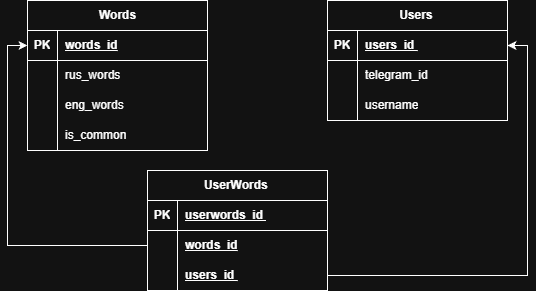

The diagram above was exported from draw.io. Its source (the exported page's mxGraphModel, read from the mxfile embedded in the PNG):
<mxGraphModel dx="1378" dy="792" grid="1" gridSize="10" guides="1" tooltips="1" connect="1" arrows="1" fold="1" page="1" pageScale="1" pageWidth="827" pageHeight="1169" math="0" shadow="0">
  <root>
    <mxCell id="0" />
    <mxCell id="1" parent="0" />
    <mxCell id="tVvSiSqL3vYgxWSdYi2r-1" parent="1" style="shape=table;startSize=30;container=1;collapsible=1;childLayout=tableLayout;fixedRows=1;rowLines=0;fontStyle=1;align=center;resizeLast=1;html=1;" value="Words" vertex="1">
      <mxGeometry height="150" width="180" x="140" y="160" as="geometry" />
    </mxCell>
    <mxCell id="tVvSiSqL3vYgxWSdYi2r-2" parent="tVvSiSqL3vYgxWSdYi2r-1" style="shape=tableRow;horizontal=0;startSize=0;swimlaneHead=0;swimlaneBody=0;fillColor=none;collapsible=0;dropTarget=0;points=[[0,0.5],[1,0.5]];portConstraint=eastwest;top=0;left=0;right=0;bottom=1;" value="" vertex="1">
      <mxGeometry height="30" width="180" y="30" as="geometry" />
    </mxCell>
    <mxCell id="tVvSiSqL3vYgxWSdYi2r-3" parent="tVvSiSqL3vYgxWSdYi2r-2" style="shape=partialRectangle;connectable=0;fillColor=none;top=0;left=0;bottom=0;right=0;fontStyle=1;overflow=hidden;whiteSpace=wrap;html=1;" value="PK" vertex="1">
      <mxGeometry height="30" width="30" as="geometry">
        <mxRectangle height="30" width="30" as="alternateBounds" />
      </mxGeometry>
    </mxCell>
    <mxCell id="tVvSiSqL3vYgxWSdYi2r-4" parent="tVvSiSqL3vYgxWSdYi2r-2" style="shape=partialRectangle;connectable=0;fillColor=none;top=0;left=0;bottom=0;right=0;align=left;spacingLeft=6;fontStyle=5;overflow=hidden;whiteSpace=wrap;html=1;" value="&lt;span style=&quot;text-align: center; text-wrap-mode: nowrap;&quot;&gt;words_id&lt;/span&gt;" vertex="1">
      <mxGeometry height="30" width="150" x="30" as="geometry">
        <mxRectangle height="30" width="150" as="alternateBounds" />
      </mxGeometry>
    </mxCell>
    <mxCell id="tVvSiSqL3vYgxWSdYi2r-5" parent="tVvSiSqL3vYgxWSdYi2r-1" style="shape=tableRow;horizontal=0;startSize=0;swimlaneHead=0;swimlaneBody=0;fillColor=none;collapsible=0;dropTarget=0;points=[[0,0.5],[1,0.5]];portConstraint=eastwest;top=0;left=0;right=0;bottom=0;" value="" vertex="1">
      <mxGeometry height="30" width="180" y="60" as="geometry" />
    </mxCell>
    <mxCell id="tVvSiSqL3vYgxWSdYi2r-6" parent="tVvSiSqL3vYgxWSdYi2r-5" style="shape=partialRectangle;connectable=0;fillColor=none;top=0;left=0;bottom=0;right=0;editable=1;overflow=hidden;whiteSpace=wrap;html=1;" value="" vertex="1">
      <mxGeometry height="30" width="30" as="geometry">
        <mxRectangle height="30" width="30" as="alternateBounds" />
      </mxGeometry>
    </mxCell>
    <mxCell id="tVvSiSqL3vYgxWSdYi2r-7" parent="tVvSiSqL3vYgxWSdYi2r-5" style="shape=partialRectangle;connectable=0;fillColor=none;top=0;left=0;bottom=0;right=0;align=left;spacingLeft=6;overflow=hidden;whiteSpace=wrap;html=1;" value="rus_words" vertex="1">
      <mxGeometry height="30" width="150" x="30" as="geometry">
        <mxRectangle height="30" width="150" as="alternateBounds" />
      </mxGeometry>
    </mxCell>
    <mxCell id="tVvSiSqL3vYgxWSdYi2r-8" parent="tVvSiSqL3vYgxWSdYi2r-1" style="shape=tableRow;horizontal=0;startSize=0;swimlaneHead=0;swimlaneBody=0;fillColor=none;collapsible=0;dropTarget=0;points=[[0,0.5],[1,0.5]];portConstraint=eastwest;top=0;left=0;right=0;bottom=0;" value="" vertex="1">
      <mxGeometry height="30" width="180" y="90" as="geometry" />
    </mxCell>
    <mxCell id="tVvSiSqL3vYgxWSdYi2r-9" parent="tVvSiSqL3vYgxWSdYi2r-8" style="shape=partialRectangle;connectable=0;fillColor=none;top=0;left=0;bottom=0;right=0;editable=1;overflow=hidden;whiteSpace=wrap;html=1;" value="" vertex="1">
      <mxGeometry height="30" width="30" as="geometry">
        <mxRectangle height="30" width="30" as="alternateBounds" />
      </mxGeometry>
    </mxCell>
    <mxCell id="tVvSiSqL3vYgxWSdYi2r-10" parent="tVvSiSqL3vYgxWSdYi2r-8" style="shape=partialRectangle;connectable=0;fillColor=none;top=0;left=0;bottom=0;right=0;align=left;spacingLeft=6;overflow=hidden;whiteSpace=wrap;html=1;" value="eng_words" vertex="1">
      <mxGeometry height="30" width="150" x="30" as="geometry">
        <mxRectangle height="30" width="150" as="alternateBounds" />
      </mxGeometry>
    </mxCell>
    <mxCell id="CIyoXnPS4U5Fbkjmo3H0-1" parent="tVvSiSqL3vYgxWSdYi2r-1" style="shape=tableRow;horizontal=0;startSize=0;swimlaneHead=0;swimlaneBody=0;fillColor=none;collapsible=0;dropTarget=0;points=[[0,0.5],[1,0.5]];portConstraint=eastwest;top=0;left=0;right=0;bottom=0;" vertex="1">
      <mxGeometry height="30" width="180" y="120" as="geometry" />
    </mxCell>
    <mxCell id="CIyoXnPS4U5Fbkjmo3H0-2" parent="CIyoXnPS4U5Fbkjmo3H0-1" style="shape=partialRectangle;connectable=0;fillColor=none;top=0;left=0;bottom=0;right=0;editable=1;overflow=hidden;whiteSpace=wrap;html=1;" vertex="1">
      <mxGeometry height="30" width="30" as="geometry">
        <mxRectangle height="30" width="30" as="alternateBounds" />
      </mxGeometry>
    </mxCell>
    <mxCell id="CIyoXnPS4U5Fbkjmo3H0-3" parent="CIyoXnPS4U5Fbkjmo3H0-1" style="shape=partialRectangle;connectable=0;fillColor=none;top=0;left=0;bottom=0;right=0;align=left;spacingLeft=6;overflow=hidden;whiteSpace=wrap;html=1;" value="is_common" vertex="1">
      <mxGeometry height="30" width="150" x="30" as="geometry">
        <mxRectangle height="30" width="150" as="alternateBounds" />
      </mxGeometry>
    </mxCell>
    <mxCell id="tVvSiSqL3vYgxWSdYi2r-14" parent="1" style="shape=table;startSize=30;container=1;collapsible=1;childLayout=tableLayout;fixedRows=1;rowLines=0;fontStyle=1;align=center;resizeLast=1;html=1;" value="UserWords&amp;nbsp;" vertex="1">
      <mxGeometry height="120" width="180" x="260" y="330" as="geometry" />
    </mxCell>
    <mxCell id="tVvSiSqL3vYgxWSdYi2r-15" parent="tVvSiSqL3vYgxWSdYi2r-14" style="shape=tableRow;horizontal=0;startSize=0;swimlaneHead=0;swimlaneBody=0;fillColor=none;collapsible=0;dropTarget=0;points=[[0,0.5],[1,0.5]];portConstraint=eastwest;top=0;left=0;right=0;bottom=1;" value="" vertex="1">
      <mxGeometry height="30" width="180" y="30" as="geometry" />
    </mxCell>
    <mxCell id="tVvSiSqL3vYgxWSdYi2r-16" parent="tVvSiSqL3vYgxWSdYi2r-15" style="shape=partialRectangle;connectable=0;fillColor=none;top=0;left=0;bottom=0;right=0;fontStyle=1;overflow=hidden;whiteSpace=wrap;html=1;" value="PK" vertex="1">
      <mxGeometry height="30" width="30" as="geometry">
        <mxRectangle height="30" width="30" as="alternateBounds" />
      </mxGeometry>
    </mxCell>
    <mxCell id="tVvSiSqL3vYgxWSdYi2r-17" parent="tVvSiSqL3vYgxWSdYi2r-15" style="shape=partialRectangle;connectable=0;fillColor=none;top=0;left=0;bottom=0;right=0;align=left;spacingLeft=6;fontStyle=5;overflow=hidden;whiteSpace=wrap;html=1;" value="userwords_id&amp;nbsp;" vertex="1">
      <mxGeometry height="30" width="150" x="30" as="geometry">
        <mxRectangle height="30" width="150" as="alternateBounds" />
      </mxGeometry>
    </mxCell>
    <mxCell id="tVvSiSqL3vYgxWSdYi2r-18" parent="tVvSiSqL3vYgxWSdYi2r-14" style="shape=tableRow;horizontal=0;startSize=0;swimlaneHead=0;swimlaneBody=0;fillColor=none;collapsible=0;dropTarget=0;points=[[0,0.5],[1,0.5]];portConstraint=eastwest;top=0;left=0;right=0;bottom=0;" value="" vertex="1">
      <mxGeometry height="30" width="180" y="60" as="geometry" />
    </mxCell>
    <mxCell id="tVvSiSqL3vYgxWSdYi2r-19" parent="tVvSiSqL3vYgxWSdYi2r-18" style="shape=partialRectangle;connectable=0;fillColor=none;top=0;left=0;bottom=0;right=0;editable=1;overflow=hidden;whiteSpace=wrap;html=1;" value="" vertex="1">
      <mxGeometry height="30" width="30" as="geometry">
        <mxRectangle height="30" width="30" as="alternateBounds" />
      </mxGeometry>
    </mxCell>
    <mxCell id="tVvSiSqL3vYgxWSdYi2r-20" parent="tVvSiSqL3vYgxWSdYi2r-18" style="shape=partialRectangle;connectable=0;fillColor=none;top=0;left=0;bottom=0;right=0;align=left;spacingLeft=6;overflow=hidden;whiteSpace=wrap;html=1;" value="&lt;span style=&quot;font-weight: 700; text-align: center; text-wrap-mode: nowrap; text-decoration-line: underline;&quot;&gt;words_id&lt;/span&gt;" vertex="1">
      <mxGeometry height="30" width="150" x="30" as="geometry">
        <mxRectangle height="30" width="150" as="alternateBounds" />
      </mxGeometry>
    </mxCell>
    <mxCell id="tVvSiSqL3vYgxWSdYi2r-21" parent="tVvSiSqL3vYgxWSdYi2r-14" style="shape=tableRow;horizontal=0;startSize=0;swimlaneHead=0;swimlaneBody=0;fillColor=none;collapsible=0;dropTarget=0;points=[[0,0.5],[1,0.5]];portConstraint=eastwest;top=0;left=0;right=0;bottom=0;" value="" vertex="1">
      <mxGeometry height="30" width="180" y="90" as="geometry" />
    </mxCell>
    <mxCell id="tVvSiSqL3vYgxWSdYi2r-22" parent="tVvSiSqL3vYgxWSdYi2r-21" style="shape=partialRectangle;connectable=0;fillColor=none;top=0;left=0;bottom=0;right=0;editable=1;overflow=hidden;whiteSpace=wrap;html=1;" value="" vertex="1">
      <mxGeometry height="30" width="30" as="geometry">
        <mxRectangle height="30" width="30" as="alternateBounds" />
      </mxGeometry>
    </mxCell>
    <mxCell id="tVvSiSqL3vYgxWSdYi2r-23" parent="tVvSiSqL3vYgxWSdYi2r-21" style="shape=partialRectangle;connectable=0;fillColor=none;top=0;left=0;bottom=0;right=0;align=left;spacingLeft=6;overflow=hidden;whiteSpace=wrap;html=1;" value="&lt;span style=&quot;font-weight: 700; text-decoration-line: underline;&quot;&gt;users_id&amp;nbsp;&lt;/span&gt;" vertex="1">
      <mxGeometry height="30" width="150" x="30" as="geometry">
        <mxRectangle height="30" width="150" as="alternateBounds" />
      </mxGeometry>
    </mxCell>
    <mxCell id="tVvSiSqL3vYgxWSdYi2r-40" parent="1" style="shape=table;startSize=30;container=1;collapsible=1;childLayout=tableLayout;fixedRows=1;rowLines=0;fontStyle=1;align=center;resizeLast=1;html=1;" value="Users&amp;nbsp;" vertex="1">
      <mxGeometry height="120" width="180" x="440" y="160" as="geometry" />
    </mxCell>
    <mxCell id="tVvSiSqL3vYgxWSdYi2r-41" parent="tVvSiSqL3vYgxWSdYi2r-40" style="shape=tableRow;horizontal=0;startSize=0;swimlaneHead=0;swimlaneBody=0;fillColor=none;collapsible=0;dropTarget=0;points=[[0,0.5],[1,0.5]];portConstraint=eastwest;top=0;left=0;right=0;bottom=1;" value="" vertex="1">
      <mxGeometry height="30" width="180" y="30" as="geometry" />
    </mxCell>
    <mxCell id="tVvSiSqL3vYgxWSdYi2r-42" parent="tVvSiSqL3vYgxWSdYi2r-41" style="shape=partialRectangle;connectable=0;fillColor=none;top=0;left=0;bottom=0;right=0;fontStyle=1;overflow=hidden;whiteSpace=wrap;html=1;" value="PK" vertex="1">
      <mxGeometry height="30" width="30" as="geometry">
        <mxRectangle height="30" width="30" as="alternateBounds" />
      </mxGeometry>
    </mxCell>
    <mxCell id="tVvSiSqL3vYgxWSdYi2r-43" parent="tVvSiSqL3vYgxWSdYi2r-41" style="shape=partialRectangle;connectable=0;fillColor=none;top=0;left=0;bottom=0;right=0;align=left;spacingLeft=6;fontStyle=5;overflow=hidden;whiteSpace=wrap;html=1;" value="users_id&amp;nbsp;" vertex="1">
      <mxGeometry height="30" width="150" x="30" as="geometry">
        <mxRectangle height="30" width="150" as="alternateBounds" />
      </mxGeometry>
    </mxCell>
    <mxCell id="tVvSiSqL3vYgxWSdYi2r-47" parent="tVvSiSqL3vYgxWSdYi2r-40" style="shape=tableRow;horizontal=0;startSize=0;swimlaneHead=0;swimlaneBody=0;fillColor=none;collapsible=0;dropTarget=0;points=[[0,0.5],[1,0.5]];portConstraint=eastwest;top=0;left=0;right=0;bottom=0;" value="" vertex="1">
      <mxGeometry height="30" width="180" y="60" as="geometry" />
    </mxCell>
    <mxCell id="tVvSiSqL3vYgxWSdYi2r-48" parent="tVvSiSqL3vYgxWSdYi2r-47" style="shape=partialRectangle;connectable=0;fillColor=none;top=0;left=0;bottom=0;right=0;editable=1;overflow=hidden;whiteSpace=wrap;html=1;" value="" vertex="1">
      <mxGeometry height="30" width="30" as="geometry">
        <mxRectangle height="30" width="30" as="alternateBounds" />
      </mxGeometry>
    </mxCell>
    <mxCell id="tVvSiSqL3vYgxWSdYi2r-49" parent="tVvSiSqL3vYgxWSdYi2r-47" style="shape=partialRectangle;connectable=0;fillColor=none;top=0;left=0;bottom=0;right=0;align=left;spacingLeft=6;overflow=hidden;whiteSpace=wrap;html=1;" value="telegram_id" vertex="1">
      <mxGeometry height="30" width="150" x="30" as="geometry">
        <mxRectangle height="30" width="150" as="alternateBounds" />
      </mxGeometry>
    </mxCell>
    <mxCell id="2Pu9iu6cfRYUFqeo_m83-1" parent="tVvSiSqL3vYgxWSdYi2r-40" style="shape=tableRow;horizontal=0;startSize=0;swimlaneHead=0;swimlaneBody=0;fillColor=none;collapsible=0;dropTarget=0;points=[[0,0.5],[1,0.5]];portConstraint=eastwest;top=0;left=0;right=0;bottom=0;" vertex="1">
      <mxGeometry height="30" width="180" y="90" as="geometry" />
    </mxCell>
    <mxCell id="2Pu9iu6cfRYUFqeo_m83-2" parent="2Pu9iu6cfRYUFqeo_m83-1" style="shape=partialRectangle;connectable=0;fillColor=none;top=0;left=0;bottom=0;right=0;editable=1;overflow=hidden;whiteSpace=wrap;html=1;" vertex="1">
      <mxGeometry height="30" width="30" as="geometry">
        <mxRectangle height="30" width="30" as="alternateBounds" />
      </mxGeometry>
    </mxCell>
    <mxCell id="2Pu9iu6cfRYUFqeo_m83-3" parent="2Pu9iu6cfRYUFqeo_m83-1" style="shape=partialRectangle;connectable=0;fillColor=none;top=0;left=0;bottom=0;right=0;align=left;spacingLeft=6;overflow=hidden;whiteSpace=wrap;html=1;" value="username" vertex="1">
      <mxGeometry height="30" width="150" x="30" as="geometry">
        <mxRectangle height="30" width="150" as="alternateBounds" />
      </mxGeometry>
    </mxCell>
    <mxCell id="8UE9qlydBXnSrp40a0Ei-1" edge="1" parent="1" source="tVvSiSqL3vYgxWSdYi2r-18" style="edgeStyle=orthogonalEdgeStyle;rounded=0;orthogonalLoop=1;jettySize=auto;html=1;entryX=0;entryY=0.5;entryDx=0;entryDy=0;" target="tVvSiSqL3vYgxWSdYi2r-2">
      <mxGeometry relative="1" as="geometry" />
    </mxCell>
    <mxCell id="8UE9qlydBXnSrp40a0Ei-2" edge="1" parent="1" source="tVvSiSqL3vYgxWSdYi2r-21" style="edgeStyle=orthogonalEdgeStyle;rounded=0;orthogonalLoop=1;jettySize=auto;html=1;entryX=1;entryY=0.5;entryDx=0;entryDy=0;" target="tVvSiSqL3vYgxWSdYi2r-41">
      <mxGeometry relative="1" as="geometry" />
    </mxCell>
  </root>
</mxGraphModel>